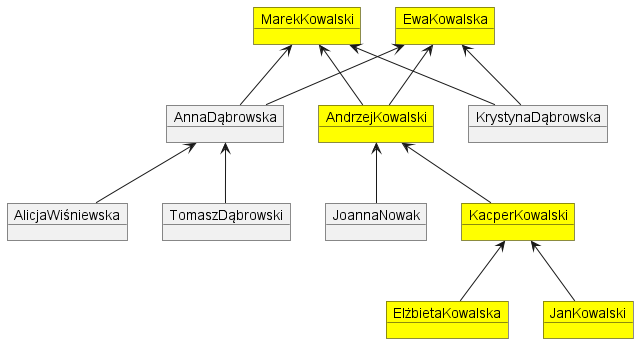

The diagram above was rendered by PlantUML. Its source (embedded in the PNG):
@startuml
object MarekKowalski #Yellow
object EwaKowalska #Yellow
object AnnaDąbrowska
object AndrzejKowalski #Yellow
object KrystynaDąbrowska
object AlicjaWiśniewska
object TomaszDąbrowski
object JoannaNowak
object KacperKowalski #Yellow
object ElżbietaKowalska #Yellow
object JanKowalski #Yellow
EwaKowalska <-- AnnaDąbrowska
MarekKowalski <-- AnnaDąbrowska
EwaKowalska <-- AndrzejKowalski
MarekKowalski <-- AndrzejKowalski
EwaKowalska <-- KrystynaDąbrowska
MarekKowalski <-- KrystynaDąbrowska
AnnaDąbrowska <-- AlicjaWiśniewska
AnnaDąbrowska <-- TomaszDąbrowski
AndrzejKowalski <-- JoannaNowak
AndrzejKowalski <-- KacperKowalski
KacperKowalski <-- ElżbietaKowalska
KacperKowalski <-- JanKowalski
@enduml